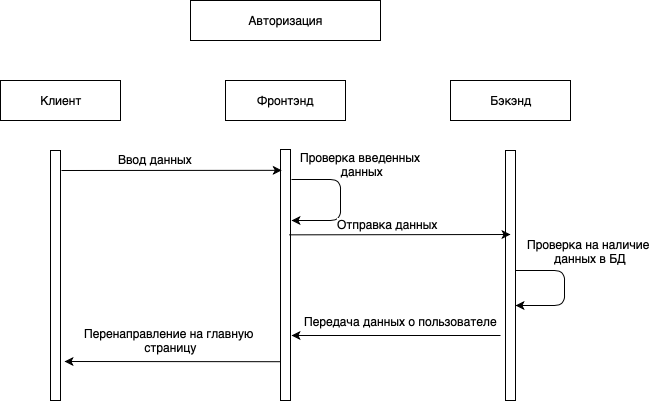

The diagram above was exported from draw.io. Its source (the exported page's mxGraphModel, read from the mxfile embedded in the PNG):
<mxGraphModel dx="1554" dy="946" grid="1" gridSize="10" guides="1" tooltips="1" connect="1" arrows="1" fold="1" page="1" pageScale="1.5" pageWidth="1169" pageHeight="826" background="#ffffff" math="0" shadow="0">
  <root>
    <mxCell id="0" style=";html=1;" />
    <mxCell id="1" style=";html=1;" parent="0" />
    <mxCell id="DJZ5ae3laRMNs8ibm_KE-4" value="Авторизация" style="rounded=0;whiteSpace=wrap;html=1;" vertex="1" parent="1">
      <mxGeometry x="390" y="320" width="190" height="40" as="geometry" />
    </mxCell>
    <mxCell id="DJZ5ae3laRMNs8ibm_KE-5" value="Клиент" style="rounded=0;whiteSpace=wrap;html=1;" vertex="1" parent="1">
      <mxGeometry x="200" y="400" width="120" height="40" as="geometry" />
    </mxCell>
    <mxCell id="DJZ5ae3laRMNs8ibm_KE-6" value="Фронтэнд" style="rounded=0;whiteSpace=wrap;html=1;" vertex="1" parent="1">
      <mxGeometry x="425" y="400" width="120" height="40" as="geometry" />
    </mxCell>
    <mxCell id="DJZ5ae3laRMNs8ibm_KE-7" value="Бэкэнд" style="rounded=0;whiteSpace=wrap;html=1;" vertex="1" parent="1">
      <mxGeometry x="650" y="400" width="120" height="40" as="geometry" />
    </mxCell>
    <mxCell id="DJZ5ae3laRMNs8ibm_KE-8" value="" style="rounded=0;whiteSpace=wrap;html=1;" vertex="1" parent="1">
      <mxGeometry x="250" y="470" width="10" height="250" as="geometry" />
    </mxCell>
    <mxCell id="DJZ5ae3laRMNs8ibm_KE-10" value="" style="rounded=0;whiteSpace=wrap;html=1;" vertex="1" parent="1">
      <mxGeometry x="480" y="469" width="10" height="251" as="geometry" />
    </mxCell>
    <mxCell id="DJZ5ae3laRMNs8ibm_KE-11" value="" style="rounded=0;whiteSpace=wrap;html=1;" vertex="1" parent="1">
      <mxGeometry x="705" y="470" width="10" height="250" as="geometry" />
    </mxCell>
    <mxCell id="DJZ5ae3laRMNs8ibm_KE-12" value="" style="endArrow=classic;html=1;entryX=0.126;entryY=0.083;entryDx=0;entryDy=0;entryPerimeter=0;" edge="1" parent="1" target="DJZ5ae3laRMNs8ibm_KE-10">
      <mxGeometry width="50" height="50" relative="1" as="geometry">
        <mxPoint x="261" y="490" as="sourcePoint" />
        <mxPoint x="250" y="800" as="targetPoint" />
      </mxGeometry>
    </mxCell>
    <mxCell id="DJZ5ae3laRMNs8ibm_KE-13" value="Ввод данных&lt;br&gt;" style="text;html=1;align=center;verticalAlign=middle;resizable=0;points=[];;autosize=1;" vertex="1" parent="1">
      <mxGeometry x="310" y="469" width="90" height="20" as="geometry" />
    </mxCell>
    <mxCell id="DJZ5ae3laRMNs8ibm_KE-16" value="" style="edgeStyle=segmentEdgeStyle;endArrow=classic;html=1;exitX=1.137;exitY=0.119;exitDx=0;exitDy=0;exitPerimeter=0;" edge="1" parent="1" source="DJZ5ae3laRMNs8ibm_KE-10">
      <mxGeometry width="50" height="50" relative="1" as="geometry">
        <mxPoint x="510" y="550" as="sourcePoint" />
        <mxPoint x="491" y="540" as="targetPoint" />
        <Array as="points">
          <mxPoint x="540" y="499" />
          <mxPoint x="540" y="540" />
        </Array>
      </mxGeometry>
    </mxCell>
    <mxCell id="DJZ5ae3laRMNs8ibm_KE-17" value="Проверка введенных&lt;br&gt;&amp;nbsp;данных" style="text;html=1;align=center;verticalAlign=middle;resizable=0;points=[];;autosize=1;" vertex="1" parent="1">
      <mxGeometry x="490" y="469" width="140" height="30" as="geometry" />
    </mxCell>
    <mxCell id="DJZ5ae3laRMNs8ibm_KE-20" value="" style="endArrow=classic;html=1;exitX=0.861;exitY=0.34;exitDx=0;exitDy=0;exitPerimeter=0;" edge="1" parent="1" source="DJZ5ae3laRMNs8ibm_KE-10">
      <mxGeometry width="50" height="50" relative="1" as="geometry">
        <mxPoint x="510" y="620" as="sourcePoint" />
        <mxPoint x="710" y="554" as="targetPoint" />
      </mxGeometry>
    </mxCell>
    <mxCell id="DJZ5ae3laRMNs8ibm_KE-21" value="Отправка данных&lt;br&gt;" style="text;html=1;align=center;verticalAlign=middle;resizable=0;points=[];;labelBackgroundColor=#ffffff;" vertex="1" connectable="0" parent="DJZ5ae3laRMNs8ibm_KE-20">
      <mxGeometry x="-0.1153" relative="1" as="geometry">
        <mxPoint y="-10.56" as="offset" />
      </mxGeometry>
    </mxCell>
    <mxCell id="DJZ5ae3laRMNs8ibm_KE-22" value="" style="edgeStyle=segmentEdgeStyle;endArrow=classic;html=1;exitX=1.137;exitY=0.119;exitDx=0;exitDy=0;exitPerimeter=0;" edge="1" parent="1">
      <mxGeometry width="50" height="50" relative="1" as="geometry">
        <mxPoint x="715.348275862069" y="589.6517241379312" as="sourcePoint" />
        <mxPoint x="714.6586206896551" y="624.8241379310344" as="targetPoint" />
        <Array as="points">
          <mxPoint x="763.9" y="590.1" />
          <mxPoint x="763.9" y="625.1" />
        </Array>
      </mxGeometry>
    </mxCell>
    <mxCell id="DJZ5ae3laRMNs8ibm_KE-23" value="Проверка на наличие &lt;br&gt;данных в БД" style="text;html=1;align=center;verticalAlign=middle;resizable=0;points=[];;labelBackgroundColor=#ffffff;" vertex="1" connectable="0" parent="DJZ5ae3laRMNs8ibm_KE-22">
      <mxGeometry x="-0.6054" relative="1" as="geometry">
        <mxPoint x="48.21" y="-19.38" as="offset" />
      </mxGeometry>
    </mxCell>
    <mxCell id="DJZ5ae3laRMNs8ibm_KE-24" value="" style="endArrow=classic;html=1;" edge="1" parent="1">
      <mxGeometry width="50" height="50" relative="1" as="geometry">
        <mxPoint x="700" y="655" as="sourcePoint" />
        <mxPoint x="491" y="655" as="targetPoint" />
      </mxGeometry>
    </mxCell>
    <mxCell id="DJZ5ae3laRMNs8ibm_KE-26" value="Передача данных о пользователе&lt;br&gt;" style="text;html=1;align=center;verticalAlign=middle;resizable=0;points=[];;labelBackgroundColor=#ffffff;" vertex="1" connectable="0" parent="DJZ5ae3laRMNs8ibm_KE-24">
      <mxGeometry x="-0.0411" y="-1" relative="1" as="geometry">
        <mxPoint y="-13.42" as="offset" />
      </mxGeometry>
    </mxCell>
    <mxCell id="DJZ5ae3laRMNs8ibm_KE-25" value="" style="endArrow=classic;html=1;" edge="1" parent="1">
      <mxGeometry width="50" height="50" relative="1" as="geometry">
        <mxPoint x="480.0000000000002" y="681.2" as="sourcePoint" />
        <mxPoint x="264" y="681" as="targetPoint" />
      </mxGeometry>
    </mxCell>
    <mxCell id="DJZ5ae3laRMNs8ibm_KE-27" value="Перенаправление на главную &lt;br&gt;страницу" style="text;html=1;align=center;verticalAlign=middle;resizable=0;points=[];;autosize=1;" vertex="1" parent="1">
      <mxGeometry x="275" y="645" width="190" height="30" as="geometry" />
    </mxCell>
  </root>
</mxGraphModel>